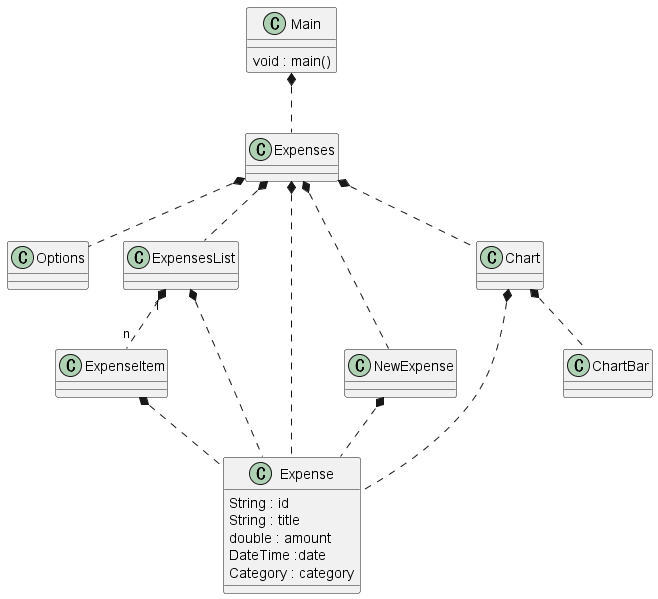

The diagram above was rendered by PlantUML. Its source (embedded in the PNG):
@startuml
class Main {
    void : main()
}


class Expenses {
    
}

Class Options {
    
}


class ExpensesList {
}
class ExpenseItem {

}
class Expense {
  String : id
  String : title
  double : amount
  DateTime :date
  Category : category
}
Class NewExpense{
    
}
class Chart {

}
class ChartBar {
    

}
Main *.. Expenses
Expenses *.. Options
Expenses *.. ExpensesList
Expenses *.. Chart 
Expenses *.. NewExpense
Expenses *.. Expense
ExpenseItem *.. Expense
NewExpense *.. Expense
ExpensesList *.. Expense
ExpensesList "1" *.. "n" ExpenseItem
Chart *.. ChartBar
Chart *.. Expense
@enduml